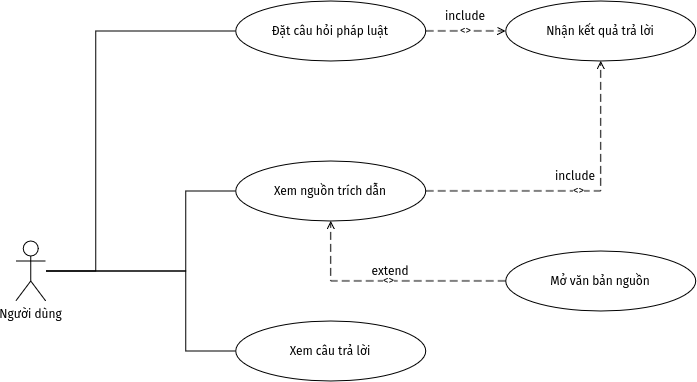

The diagram above was exported from draw.io. Its source (the exported page's mxGraphModel, read from the mxfile embedded in the PNG):
<mxGraphModel dx="1038" dy="690" grid="1" gridSize="10" guides="1" tooltips="1" connect="1" arrows="1" fold="1" page="1" pageScale="1" pageWidth="850" pageHeight="1100" math="0" shadow="0">
  <root>
    <mxCell id="0" />
    <mxCell id="1" parent="0" />
    <mxCell id="a_user" parent="1" style="shape=umlActor;verticalLabelPosition=bottom;verticalAlign=top;html=1;outlineConnect=0;" value="Người dùng" vertex="1">
      <mxGeometry height="60" width="30" x="80" y="340" as="geometry" />
    </mxCell>
    <mxCell id="uc_ask" parent="1" style="ellipse;whiteSpace=wrap;html=1;shapeInside=1;" value="Đặt câu hỏi pháp luật" vertex="1">
      <mxGeometry height="60" width="190" x="300" y="100" as="geometry" />
    </mxCell>
    <mxCell id="uc_result" parent="1" style="ellipse;whiteSpace=wrap;html=1;shapeInside=1;" value="Nhận kết quả trả lời" vertex="1">
      <mxGeometry height="60" width="190" x="570" y="100" as="geometry" />
    </mxCell>
    <mxCell id="uc_view_citation" parent="1" style="ellipse;whiteSpace=wrap;html=1;shapeInside=1;" value="Xem nguồn trích dẫn" vertex="1">
      <mxGeometry height="60" width="190" x="300" y="260" as="geometry" />
    </mxCell>
    <mxCell id="uc_open_source" parent="1" style="ellipse;whiteSpace=wrap;html=1;shapeInside=1;" value="Mở văn bản nguồn" vertex="1">
      <mxGeometry height="60" width="190" x="570" y="350" as="geometry" />
    </mxCell>
    <mxCell id="uc_view_answer" parent="1" style="ellipse;whiteSpace=wrap;html=1;shapeInside=1;" value="Xem câu trả lời" vertex="1">
      <mxGeometry height="60" width="190" x="300" y="420" as="geometry" />
    </mxCell>
    <mxCell id="e1" edge="1" parent="1" source="a_user" style="edgeStyle=orthogonalEdgeStyle;rounded=0;orthogonalLoop=1;jettySize=auto;html=1;endArrow=none;endFill=0;" target="uc_ask" value="">
      <mxGeometry relative="1" as="geometry">
        <Array as="points">
          <mxPoint x="160.03" y="370.03" />
          <mxPoint x="160.03" y="130.03" />
        </Array>
      </mxGeometry>
    </mxCell>
    <mxCell id="e2" edge="1" parent="1" source="a_user" style="edgeStyle=orthogonalEdgeStyle;rounded=0;orthogonalLoop=1;jettySize=auto;html=1;endArrow=none;endFill=0;" target="uc_view_answer" value="">
      <mxGeometry relative="1" as="geometry">
        <Array as="points">
          <mxPoint x="250.03" y="370.03" />
          <mxPoint x="250.03" y="450.03" />
        </Array>
      </mxGeometry>
    </mxCell>
    <mxCell id="e3" edge="1" parent="1" source="a_user" style="edgeStyle=orthogonalEdgeStyle;rounded=0;orthogonalLoop=1;jettySize=auto;html=1;endArrow=none;endFill=0;" target="uc_view_citation" value="">
      <mxGeometry relative="1" as="geometry">
        <Array as="points">
          <mxPoint x="250.03" y="370.03" />
          <mxPoint x="250.03" y="290.03" />
        </Array>
      </mxGeometry>
    </mxCell>
    <mxCell id="e4" edge="1" parent="1" source="uc_ask" style="edgeStyle=orthogonalEdgeStyle;rounded=0;orthogonalLoop=1;jettySize=auto;html=1;dashed=1;dashPattern=8 4;endArrow=open;endFill=0;" target="uc_result" value="&lt;&lt;include&gt;&gt;">
      <mxGeometry relative="1" as="geometry" />
    </mxCell>
    <mxCell id="e5" edge="1" parent="1" source="uc_view_citation" style="edgeStyle=orthogonalEdgeStyle;rounded=0;orthogonalLoop=1;jettySize=auto;html=1;dashed=1;dashPattern=8 4;endArrow=open;endFill=0;" target="uc_result" value="&lt;&lt;extend&gt;&gt;">
      <mxGeometry relative="1" as="geometry" />
    </mxCell>
    <mxCell id="e6" edge="1" parent="1" source="uc_open_source" style="edgeStyle=orthogonalEdgeStyle;rounded=0;orthogonalLoop=1;jettySize=auto;html=1;dashed=1;dashPattern=8 4;endArrow=open;endFill=0;" target="uc_view_citation" value="&lt;&lt;extend&gt;&gt;">
      <mxGeometry relative="1" as="geometry" />
    </mxCell>
    <mxCell id="LM5foXpuaU5uPOfVlXin-1" parent="1" style="text;html=1;whiteSpace=wrap;strokeColor=none;fillColor=none;align=center;verticalAlign=middle;rounded=0;" value="include" vertex="1">
      <mxGeometry height="30" width="60" x="500" y="100" as="geometry" />
    </mxCell>
    <mxCell id="LM5foXpuaU5uPOfVlXin-2" parent="1" style="text;html=1;whiteSpace=wrap;strokeColor=none;fillColor=none;align=center;verticalAlign=middle;rounded=0;" value="include" vertex="1">
      <mxGeometry height="30" width="60" x="610" y="260" as="geometry" />
    </mxCell>
    <mxCell id="LM5foXpuaU5uPOfVlXin-3" parent="1" style="text;html=1;whiteSpace=wrap;strokeColor=none;fillColor=none;align=center;verticalAlign=middle;rounded=0;" value="extend" vertex="1">
      <mxGeometry height="30" width="60" x="425" y="355" as="geometry" />
    </mxCell>
  </root>
</mxGraphModel>